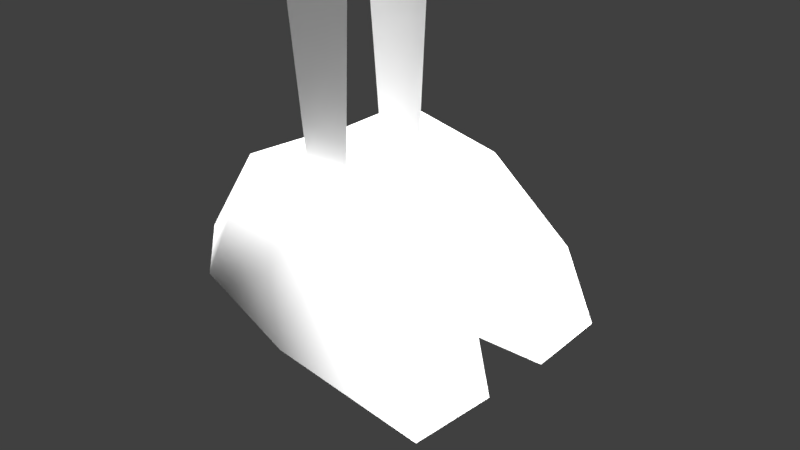 # Source: MSONIC.blend  (saved by Blender 2.79.0; exported with 4.5.12 LTS)
import bpy
from mathutils import Matrix  # noqa: F401  (used for matrix-valued properties, if any)

bpy.ops.wm.read_factory_settings(use_empty=True)
scene = bpy.context.scene
scene.name = 'Scene'

# ---- collections
col_collection_1 = bpy.data.collections.new('Collection 1'); scene.collection.children.link(col_collection_1)

# ---- materials (node trees are filled in below, after node groups)
mat_cd_gray = bpy.data.materials.new('CD_Gray')
mat_cd_gray.alpha_threshold = 0.0
mat_cd_gray.use_transparent_shadow = False
mat_cd_gray.roughness = 0.5
mat_cd_blue = bpy.data.materials.new('CD_Blue')
mat_cd_blue.alpha_threshold = 0.0
mat_cd_blue.use_transparent_shadow = False
mat_cd_blue.roughness = 0.5
mat_cd_black = bpy.data.materials.new('CD_Black')
mat_cd_black.alpha_threshold = 0.0
mat_cd_black.use_transparent_shadow = False
mat_cd_black.roughness = 0.5
mat_cd_yellow = bpy.data.materials.new('CD_Yellow')
mat_cd_yellow.alpha_threshold = 0.0
mat_cd_yellow.use_transparent_shadow = False
mat_cd_yellow.roughness = 0.5
mat_reye = bpy.data.materials.new('Reye')
mat_reye.alpha_threshold = 0.0
mat_reye.use_transparent_shadow = False
mat_reye.roughness = 0.5
mat_rside = bpy.data.materials.new('Rside')
mat_rside.alpha_threshold = 0.0
mat_rside.use_transparent_shadow = False
mat_rside.roughness = 0.5
mat_leye = bpy.data.materials.new('Leye')
mat_leye.alpha_threshold = 0.0
mat_leye.use_transparent_shadow = False
mat_leye.roughness = 0.5
mat_lside = bpy.data.materials.new('Lside')
mat_lside.alpha_threshold = 0.0
mat_lside.use_transparent_shadow = False
mat_lside.roughness = 0.5
mat_cd_red = bpy.data.materials.new('CD_Red')
mat_cd_red.alpha_threshold = 0.0
mat_cd_red.use_transparent_shadow = False
mat_cd_red.roughness = 0.5
mat_flame3 = bpy.data.materials.new('FLAME3')
mat_flame3.alpha_threshold = 0.0
mat_flame3.use_transparent_shadow = False
mat_flame3.roughness = 0.5
mat_flame = bpy.data.materials.new('FLAME')
mat_flame.alpha_threshold = 0.0
mat_flame.use_transparent_shadow = False
mat_flame.roughness = 0.5
mat_front = bpy.data.materials.new('FRONT')
mat_front.alpha_threshold = 0.0
mat_front.use_transparent_shadow = False
mat_front.roughness = 0.5
mat_front2 = bpy.data.materials.new('FRONT2')
mat_front2.alpha_threshold = 0.0
mat_front2.use_transparent_shadow = False
mat_front2.roughness = 0.5
mat_texture_player00_png = bpy.data.materials.new('Texture_player00.png')
mat_texture_player00_png.alpha_threshold = 0.0
mat_texture_player00_png.use_transparent_shadow = False
mat_texture_player00_png.diffuse_color = (0.64, 0.64, 0.64, 1.0)
mat_texture_player00_png.specular_color = (0.1, 0.1, 0.1)
mat_texture_player00_png.roughness = 0.5
mat_texture_player00_png.specular_intensity = 1.0

# ---- material node trees

# ---- world
world_world = bpy.data.worlds.new('World'); scene.world = world_world
world_world.color = (0.05088, 0.05088, 0.05088)
world_world.use_sun_shadow = False
world_world.sun_shadow_jitter_overblur = 0.0
world_world.cycles.sampling_method = 'MANUAL'

# ---- cameras
cam_camera = bpy.data.cameras.new('Camera')
cam_camera.clip_end = 100.0
cam_camera.lens = 35.0
cam_camera.sensor_width = 32.0
cam_camera.sensor_height = 18.0
cam_camera.ortho_scale = 7.314
cam_camera.dof.focus_distance = 0.0
cam_camera.dof.aperture_fstop = 128.0

# ---- lights
light_lamp_001 = bpy.data.lights.new('Lamp.001', 'SUN')
light_lamp_001.transmission_factor = 0.0
light_lamp_001.cutoff_distance = 30.0
light_lamp_001.use_shadow = False
light_lamp_001.angle = 0.1993
light_lamp_001.shadow_buffer_clip_start = 1.001
light_lamp_001.shadow_soft_size = 0.1
light_lamp_001.shadow_cascade_max_distance = 1000.0
light_lamp = bpy.data.lights.new('Lamp', 'SUN')
light_lamp.transmission_factor = 0.0
light_lamp.cutoff_distance = 30.0
light_lamp.use_shadow = False
light_lamp.angle = 0.1993
light_lamp.shadow_buffer_clip_start = 1.001
light_lamp.shadow_soft_size = 0.1
light_lamp.shadow_cascade_max_distance = 1000.0

# ---- meshes
me_grp1 = bpy.data.meshes.new('Grp1')
me_grp1.from_pydata([(-1.1, 7.42, -1.6), (0.04, 7.55, -1.64), (0.04, 6.99, 1e-06), (-4.99, 7.7, -3.42), (0.04, 8.78, -2.6), (-0.6, 12.1, -1.6), (-2.25, 8.31, -1.79), (-1.1, 7.42, 1.56), (-4.99, 7.7, 3.57), (-2.25, 8.31, 1.74), (0.04, 7.55, 1.64), (0.04, 8.78, 2.6), (-2.52, 10.92, 1.87), (-0.6, 12.1, 1.6), (2.0, 7.73, 1.14), (2.25, 10.41, 1.84), (1.46, 12.07, 1.13), (-0.62, 13.08, 4e-06), (2.33, 7.6, 1e-06), (2.0, 7.73, -1.13), (1.46, 12.07, -1.13), (-2.63, 9.71, 1.83), (-2.52, 10.92, -1.87), (-2.92, 9.8, 2e-06), (-2.66, 11.44, 0.9), (-2.66, 11.44, -0.89), (-4.6, 13.52, 4e-06), (1.43, 12.9, 2.98), (0.05, 10.64, 2.6), (2.25, 10.41, -1.84), (0.05, 10.64, -2.6), (1.43, 12.92, -2.97), (2.88, 8.37, 1e-06), (2.79, 8.75, 2e-06), (2.73, 8.29, -0.25), (2.73, 8.29, 0.25), (3.93, 8.64, 2e-06), (-1.17, 7.45, 1e-06), (-2.63, 9.71, -1.83), (2.0, 8.52, 1.84), (2.76, 8.8, 2e-06), (2.94, 10.09, 2e-06), (1.93, 11.88, 3e-06), (2.0, 8.52, -1.84), (-2.57, 8.5, 1e-06)], [], [(0, 1, 2), (0, 3, 4), (3, 22, 30), (30, 22, 5), (3, 0, 6), (7, 8, 9), (10, 7, 2), (7, 10, 11), (8, 11, 28), (12, 28, 13), (14, 10, 2), (28, 15, 16), (13, 16, 17), (18, 14, 2), (19, 18, 2), (1, 19, 2), (5, 20, 31), (20, 5, 17), (30, 4, 3), (28, 12, 8), (9, 8, 21), (22, 3, 38), (21, 8, 12), (38, 3, 6), (23, 24, 25), (26, 25, 24), (1, 0, 4), (11, 8, 7), (13, 28, 27), (27, 16, 13), (16, 27, 28), (26, 17, 5), (5, 25, 26), (22, 25, 5), (13, 17, 26), (26, 24, 13), (13, 24, 12), (20, 29, 30), (31, 20, 30), (5, 31, 30), (32, 18, 19), (14, 18, 32), (35, 36, 33), (33, 36, 34), (35, 34, 36), (0, 2, 7, 37), (22, 38, 23, 25), (21, 12, 24, 23), (10, 14, 39, 11), (11, 39, 15, 28), (32, 40, 39, 14), (39, 40, 41, 15), (15, 41, 42, 16), (42, 20, 17, 16), (19, 43, 40, 32), (40, 43, 29, 41), (41, 29, 20, 42), (43, 19, 1, 4), (43, 4, 30, 29), (6, 44, 23, 38), (21, 23, 44, 9), (9, 44, 37, 7), (0, 37, 44, 6)])
me_grp1.polygons.foreach_set('use_smooth', [True] * 63)
me_grp1.polygons.foreach_set('material_index', [1, 1, 1, 1, 1, 1, 1, 1, 1, 1, 0, 1, 1, 0, 0, 0, 1, 1, 1, 1, 1, 1, 1, 1, 1, 1, 1, 1, 1, 1, 3, 1, 1, 1, 1, 1, 1, 1, 3, 1, 0, 0, 2, 2, 2, 1, 1, 1, 0, 7, 0, 6, 1, 1, 0, 4, 1, 0, 5, 1, 1, 1, 1])
_k = set([(0, 3), (3, 22), (5, 31), (6, 38), (7, 8), (8, 12), (13, 27), (16, 27), (16, 28), (17, 26), (20, 30), (20, 31), (22, 38), (24, 26), (25, 26), (27, 28), (30, 31), (33, 34), (33, 35), (33, 36), (34, 35), (34, 36), (35, 36)])
me_grp1.attributes.new('sharp_edge', 'BOOLEAN', 'EDGE').data.foreach_set('value', [ (min(e.vertices), max(e.vertices)) in _k for e in me_grp1.edges])
_uv = me_grp1.uv_layers.new(name='UVMap')
_uv.uv.foreach_set('vector', [0.4114, 0.3159, 0.4081, 0.9043, 0.4081, 0.8769, 0.4114, 0.3159, 0.4081, 0.9043, 0.4081, 0.8769, 0.3475, 0.8056, 0.4081, 0.9043, 0.4081, 0.8769, 0.4354, 0.8769, 0.4081, 0.9043, 0.4081, 0.8769, 0.4081, 0.9043, 0.4081, 0.8769, 0.4354, 0.8769, 0.4524, 0.5103, 0.4081, 0.9043, 0.4081, 0.8769, 0.4354, 0.8769, 0.4081, 0.9043, 0.4081, 0.8769, 0.4524, 0.5103, 0.4081, 0.9043, 0.4081, 0.8769, 0.4354, 0.8769, 0.4081, 0.9043, 0.4081, 0.8769, 0.4354, 0.8769, 0.4081, 0.9043, 0.4081, 0.8769, 0.4982, 0.8458, 0.4708, 0.8732, 0.4708, 0.8458, 0.4354, 0.8769, 0.4081, 0.9043, 0.4081, 0.8769, 0.4354, 0.8769, 0.4081, 0.9043, 0.4081, 0.8769, 0.4982, 0.8458, 0.4708, 0.8732, 0.4708, 0.8458, 0.4982, 0.8458, 0.4708, 0.8732, 0.4708, 0.8458, 0.4982, 0.8458, 0.4708, 0.8732, 0.4708, 0.8458, 0.4354, 0.8769, 0.4081, 0.9043, 0.4081, 0.8769, 0.4354, 0.8769, 0.4081, 0.9043, 0.4081, 0.8769, 0.4354, 0.8769, 0.4081, 0.9043, 0.4081, 0.8769, 0.4354, 0.8769, 0.4081, 0.9043, 0.4081, 0.8769, 0.4354, 0.8769, 0.4081, 0.9043, 0.4081, 0.8769, 0.4514, 0.9409, 0.4081, 0.9043, 0.4081, 0.8769, 0.4354, 0.8769, 0.4081, 0.9043, 0.4081, 0.8769, 0.4354, 0.8769, 0.4081, 0.9043, 0.4081, 0.8769, 0.4354, 0.8769, 0.4081, 0.9043, 0.4081, 0.8769, 0.4354, 0.8769, 0.4081, 0.9043, 0.4081, 0.8769, 0.4081, 0.9043, 0.4081, 0.8769, 0.4354, 0.8769, 0.4354, 0.8769, 0.4081, 0.9043, 0.4081, 0.8769, 0.4354, 0.8769, 0.4081, 0.9043, 0.4081, 0.8769, 0.4354, 0.8769, 0.4081, 0.9043, 0.4081, 0.8769, 0.4982, 0.9706, 0.4709, 0.998, 0.4709, 0.9706, 0.4354, 0.8769, 0.4081, 0.9043, 0.4081, 0.8769, 0.4354, 0.8769, 0.4081, 0.9043, 0.4081, 0.8769, 0.4514, 0.9409, 0.4081, 0.9043, 0.4081, 0.8769, 0.4354, 0.8769, 0.4081, 0.9043, 0.4081, 0.8769, 0.4354, 0.8769, 0.4081, 0.9043, 0.4081, 0.8769, 0.4354, 0.8769, 0.4081, 0.9043, 0.4081, 0.8769, 0.4354, 0.8769, 0.4081, 0.9043, 0.3423, 0.5693, 0.4982, 0.9706, 0.4709, 0.998, 0.4709, 0.9706, 0.4354, 0.8769, 0.4081, 0.9043, 0.4081, 0.8769, 0.4982, 0.8458, 0.4708, 0.8732, 0.4708, 0.8458, 0.4982, 0.8458, 0.4708, 0.8732, 0.4708, 0.8458, 0.4978, 0.9078, 0.4705, 0.9351, 0.4705, 0.9078, 0.4978, 0.9078, 0.4705, 0.9351, 0.4705, 0.9078, 0.4978, 0.9078, 0.4705, 0.9351, 0.4705, 0.9078, 0.4081, 0.8769, 0.4354, 0.8769, 0.4524, 0.5376, 0.4081, 0.9043, 0.4514, 0.9683, 0.4081, 0.9043, 0.4081, 0.8769, 0.4354, 0.8769, 0.4354, 0.9043, 0.4081, 0.9043, 0.4081, 0.8769, 0.4354, 0.8769, 0.4982, 0.8732, 0.4708, 0.8732, 0.4708, 0.8458, 0.4982, 0.8458, 0.04795, 0.02667, 0.9869, 0.01104, 0.9947, 1.01, 0.008883, 0.994, 0.4982, 0.8732, 0.4708, 0.8732, 0.4708, 0.8458, 0.4982, 0.8458, -0.009179, 0.003228, 1.0, 0.003228, 1.0, 1.002, -0.01309, 0.9823, 0.4354, 0.9043, 0.4081, 0.9043, 0.4081, 0.8769, 0.4354, 0.8769, 0.4354, 0.9043, 0.4081, 0.9043, 0.4081, 0.8769, 0.4354, 0.8769, 0.4982, 0.8732, 0.4708, 0.8732, 0.4708, 0.8458, 0.4982, 0.8458, 0.01178, -0.0124, 0.9908, -0.0124, 0.9869, 0.994, 0.007869, 0.9979, 0.4354, 0.9043, 0.4081, 0.9043, 0.4081, 0.8769, 0.4354, 0.8769, 0.4982, 0.8732, 0.4708, 0.8732, 0.4708, 0.8458, 0.4982, 0.8458, 0.01031, -0.008491, 0.9854, -0.008491, 0.9972, 0.994, -0.001412, 0.9784, 0.4354, 0.9043, 0.4081, 0.9043, 0.4081, 0.8769, 0.4354, 0.8769, 0.4354, 0.9043, 0.4081, 0.9043, 0.4081, 0.8769, 0.4354, 0.8769, 0.4354, 0.9043, 0.4081, 0.9043, 0.4081, 0.8769, 0.4524, 0.5103, 0.4114, 0.3432, 0.4081, 0.9043, 0.4081, 0.8769, 0.4354, 0.8769])
me_grp1.materials.append(mat_cd_gray)
me_grp1.materials.append(mat_cd_blue)
me_grp1.materials.append(mat_cd_black)
me_grp1.materials.append(mat_cd_yellow)
me_grp1.materials.append(mat_reye)
me_grp1.materials.append(mat_rside)
me_grp1.materials.append(mat_leye)
me_grp1.materials.append(mat_lside)
me_grp1.use_remesh_preserve_volume = False
me_grp1.use_remesh_preserve_attributes = False
me_grp1.use_mirror_vertex_groups = False
me_grp1.update()
me_grp6 = bpy.data.meshes.new('Grp6')
me_grp6.from_pydata([(-0.03, 6.795, 2.173), (0.02, 6.705, 3.723), (-0.32, 6.525, 2.163), (0.24, 6.515, 2.173), (0.2, 6.545, 3.723), (-0.14, 6.545, 3.723), (-0.41, 6.465, 3.643), (0.38, 6.465, 3.473), (0.69, 6.385, 4.323), (-0.5, 6.385, 4.583), (0.4, 6.865, 3.543), (0.72, 6.945, 4.423), (-0.39, 6.865, 3.723), (-0.47, 6.945, 4.683), (0.78, 6.155, 5.103), (-0.07, 6.155, 5.283)], [], [(3, 0, 1, 4), (0, 2, 5, 1), (2, 3, 4, 5), (6, 7, 8, 9), (7, 10, 11, 8), (10, 12, 13, 11), (12, 6, 9, 13), (12, 10, 7, 6), (14, 15, 9, 8), (14, 8, 11), (15, 14, 11, 13), (15, 13, 9)])
me_grp6.polygons.foreach_set('use_smooth', [True] * 12)
me_grp6.polygons.foreach_set('material_index', [0, 0, 0, 2, 2, 1, 2, 2, 2, 2, 2, 2])
_k = set([(0, 2), (0, 3), (1, 4), (1, 5), (2, 3), (2, 5), (3, 4), (4, 5)])
me_grp6.attributes.new('sharp_edge', 'BOOLEAN', 'EDGE').data.foreach_set('value', [ (min(e.vertices), max(e.vertices)) in _k for e in me_grp6.edges])
_uv = me_grp6.uv_layers.new(name='UVMap')
_uv.uv.foreach_set('vector', [0.4357, 0.9044, 0.4083, 0.9044, 0.4083, 0.8771, 0.4357, 0.8771, 0.4357, 0.9044, 0.4083, 0.9044, 0.4083, 0.8771, 0.4357, 0.8771, 0.4357, 0.9044, 0.4083, 0.9044, 0.4083, 0.8771, 0.4357, 0.8771, 0.4982, 0.8734, 0.4708, 0.8734, 0.4708, 0.8461, 0.4982, 0.8461, 0.4982, 0.8734, 0.4708, 0.8734, 0.4708, 0.8461, 0.4982, 0.8461, 0.4985, 0.9985, 0.4712, 0.9985, 0.4712, 0.9712, 0.4985, 0.9712, 0.4982, 0.8734, 0.4708, 0.8734, 0.4708, 0.8461, 0.4982, 0.8461, 0.4982, 0.8734, 0.4708, 0.8734, 0.4708, 0.8461, 0.4982, 0.8461, 0.4982, 0.8734, 0.4708, 0.8734, 0.4708, 0.8461, 0.4982, 0.8461, 0.4708, 0.8734, 0.4708, 0.8461, 0.4982, 0.8461, 0.4982, 0.8734, 0.4708, 0.8734, 0.4708, 0.8461, 0.4982, 0.8461, 0.4708, 0.8734, 0.4708, 0.8461, 0.4982, 0.8461])
me_grp6.materials.append(mat_cd_blue)
me_grp6.materials.append(mat_cd_yellow)
me_grp6.materials.append(mat_cd_gray)
me_grp6.use_remesh_preserve_volume = False
me_grp6.use_remesh_preserve_attributes = False
me_grp6.use_mirror_vertex_groups = False
me_grp6.update()
me_grp5 = bpy.data.meshes.new('Grp5')
me_grp5.from_pydata([(-0.01, 3.342, -0.7854), (-0.01, 3.342, -0.3754), (0.2, 3.342, -0.5754), (0.0, 4.772, -0.7854), (0.2, 4.772, -0.5754), (0.0, 4.772, -0.3754)], [], [(0, 1, 5, 3), (2, 0, 3, 4), (5, 1, 2, 4)])
me_grp5.polygons.foreach_set('use_smooth', [True] * 3)
_k = set([(0, 1), (0, 2), (0, 3), (1, 2), (1, 5), (3, 4), (3, 5), (4, 5)])
me_grp5.attributes.new('sharp_edge', 'BOOLEAN', 'EDGE').data.foreach_set('value', [ (min(e.vertices), max(e.vertices)) in _k for e in me_grp5.edges])
_uv = me_grp5.uv_layers.new(name='UVMap')
_uv.uv.foreach_set('vector', [0.4981, 0.8731, 0.4708, 0.8731, 0.4708, 0.8458, 0.4981, 0.8458, 0.4981, 0.8731, 0.4708, 0.8731, 0.4708, 0.8458, 0.4981, 0.8458, 0.4981, 0.8731, 0.4708, 0.8731, 0.4708, 0.8458, 0.4981, 0.8458])
me_grp5.materials.append(mat_cd_gray)
me_grp5.use_remesh_preserve_volume = False
me_grp5.use_remesh_preserve_attributes = False
me_grp5.use_mirror_vertex_groups = False
me_grp5.update()
me_grp9 = bpy.data.meshes.new('Grp9')
me_grp9.from_pydata([(0.0, 4.772, 0.8026), (-0.01, 3.342, 0.4026), (-0.01, 3.342, 0.8026), (0.2, 4.772, 0.5926), (0.2, 3.342, 0.5926), (0.0, 4.772, 0.4026)], [], [(0, 5, 1, 2), (3, 0, 2, 4), (5, 3, 4, 1)])
me_grp9.polygons.foreach_set('use_smooth', [True] * 3)
_k = set([(0, 2), (0, 3), (0, 5), (1, 2), (1, 4), (1, 5), (2, 4), (3, 5)])
me_grp9.attributes.new('sharp_edge', 'BOOLEAN', 'EDGE').data.foreach_set('value', [ (min(e.vertices), max(e.vertices)) in _k for e in me_grp9.edges])
_uv = me_grp9.uv_layers.new(name='UVMap')
_uv.uv.foreach_set('vector', [0.4981, 0.8731, 0.4708, 0.8731, 0.4708, 0.8458, 0.4981, 0.8458, 0.4981, 0.8731, 0.4708, 0.8731, 0.4708, 0.8458, 0.4981, 0.8458, 0.4981, 0.8731, 0.4708, 0.8731, 0.4708, 0.8458, 0.4981, 0.8458])
me_grp9.materials.append(mat_cd_gray)
me_grp9.use_remesh_preserve_volume = False
me_grp9.use_remesh_preserve_attributes = False
me_grp9.use_mirror_vertex_groups = False
me_grp9.update()
me_grp7 = bpy.data.meshes.new('Grp7')
me_grp7.from_pydata([(-0.6, 1.563, 1.283), (-0.59, 1.563, 0.06264), (-0.95, 0.002535, -0.1874), (-0.18, 3.403, 0.2226), (0.4, 3.513, 0.5926), (0.3, 1.383, 0.5926), (-0.18, 3.403, 0.9526), (-0.15, 1.383, 0.3726), (-0.15, 1.383, 0.8026), (2.07, 0.3125, 0.3226), (2.06, 0.3125, 1.263), (2.37, -0.7775, 1.463), (0.87, 1.223, 1.333), (0.88, 1.223, 0.01264), (2.38, -0.7775, 0.3226), (0.53, -0.3475, 1.833), (0.55, -0.3475, -0.2474), (-1.77, 0.1825, 1.173), (-1.77, 0.1825, 0.3726), (-0.97, 0.002535, 1.773)], [], [(17, 19, 0), (18, 1, 2), (3, 4, 5, 7), (4, 6, 8, 5), (6, 3, 7, 8), (9, 10, 11, 14), (11, 10, 12, 15), (9, 14, 16, 13), (14, 11, 15, 16), (10, 9, 13, 12), (15, 12, 0, 19), (18, 17, 0, 1), (13, 16, 2, 1), (17, 18, 2, 19), (16, 15, 19, 2), (12, 13, 1, 0)])
me_grp7.polygons.foreach_set('use_smooth', [True] * 16)
me_grp7.polygons.foreach_set('material_index', [1, 1, 0, 0, 0, 1, 1, 1, 1, 1, 1, 1, 1, 1, 1, 1])
_k = set([(2, 16), (2, 18), (3, 4), (3, 6), (3, 7), (4, 5), (4, 6), (5, 7), (5, 8), (6, 8), (7, 8), (11, 14), (11, 15), (14, 16), (15, 19), (17, 18), (17, 19)])
me_grp7.attributes.new('sharp_edge', 'BOOLEAN', 'EDGE').data.foreach_set('value', [ (min(e.vertices), max(e.vertices)) in _k for e in me_grp7.edges])
_uv = me_grp7.uv_layers.new(name='UVMap')
_uv.uv.foreach_set('vector', [0.627, 0.877, 0.6856, 0.877, 0.6856, 0.9356, 0.6856, 0.877, 0.6856, 0.9356, 0.627, 0.877, 0.4356, 0.9044, 0.4083, 0.9044, 0.4083, 0.877, 0.4356, 0.877, 0.4356, 0.9044, 0.4083, 0.9044, 0.4083, 0.877, 0.4356, 0.877, 0.4356, 0.9044, 0.4083, 0.9044, 0.4083, 0.877, 0.4356, 0.877, 0.6856, 0.9356, 0.627, 0.9356, 0.627, 0.877, 0.6856, 0.877, 0.6856, 0.877, 0.6856, 0.9356, 0.627, 0.9356, 0.627, 0.877, 0.627, 0.9356, 0.627, 0.877, 0.6856, 0.877, 0.6856, 0.9356, 0.4981, 0.9044, 0.4708, 0.9044, 0.4708, 0.877, 0.4981, 0.877, 0.4981, 0.9044, 0.4708, 0.9044, 0.4708, 0.877, 0.4981, 0.877, 0.6895, 0.877, 0.6895, 0.9356, 0.7481, 0.9356, 0.7481, 0.877, 0.627, 0.877, 0.6856, 0.877, 0.6856, 0.9356, 0.627, 0.9356, 0.6895, 0.9356, 0.6895, 0.877, 0.7481, 0.877, 0.7481, 0.9356, 0.4981, 0.9044, 0.4708, 0.9044, 0.4708, 0.877, 0.4981, 0.877, 0.627, 0.9981, 0.627, 0.9395, 0.6856, 0.9395, 0.6856, 0.9981, 0.6895, 0.9981, 0.6895, 0.9395, 0.7481, 0.9395, 0.7481, 0.9981])
me_grp7.materials.append(mat_cd_blue)
me_grp7.materials.append(mat_cd_red)
me_grp7.use_remesh_preserve_volume = False
me_grp7.use_remesh_preserve_attributes = False
me_grp7.use_mirror_vertex_groups = False
me_grp7.update()
me_grp4 = bpy.data.meshes.new('Grp4')
me_grp4.from_pydata([(-0.18, 6.535, 1.1), (0.15, 6.545, 2.32), (-0.18, 6.545, 2.31), (-0.01, 6.705, 2.31), (-0.01, 6.695, 1.1), (0.15, 6.535, 1.1)], [], [(2, 0, 5, 1), (2, 3, 4, 0), (3, 1, 5, 4)])
me_grp4.polygons.foreach_set('use_smooth', [True] * 3)
_k = set([(0, 2), (0, 4), (0, 5), (1, 2), (1, 3), (1, 5), (2, 3), (4, 5)])
me_grp4.attributes.new('sharp_edge', 'BOOLEAN', 'EDGE').data.foreach_set('value', [ (min(e.vertices), max(e.vertices)) in _k for e in me_grp4.edges])
_uv = me_grp4.uv_layers.new(name='UVMap')
_uv.uv.foreach_set('vector', [0.4982, 0.8732, 0.4709, 0.8732, 0.4709, 0.8459, 0.4982, 0.8459, 0.4982, 0.8732, 0.4709, 0.8732, 0.4709, 0.8459, 0.4982, 0.8459, 0.4982, 0.8732, 0.4709, 0.8732, 0.4709, 0.8459, 0.4982, 0.8459])
me_grp4.materials.append(mat_cd_gray)
me_grp4.use_remesh_preserve_volume = False
me_grp4.use_remesh_preserve_attributes = False
me_grp4.use_mirror_vertex_groups = False
me_grp4.update()
me_grp2 = bpy.data.meshes.new('Grp2')
me_grp2.from_pydata([(0.2, 6.555, -3.794), (0.03, 6.715, -3.794), (-0.03, 6.785, -2.234), (-0.31, 6.515, -2.244), (0.25, 6.515, -2.244), (-0.14, 6.555, -3.794), (-0.49, 6.335, -4.644), (0.7, 6.335, -4.374), (0.37, 6.475, -3.534), (-0.42, 6.475, -3.714), (0.73, 6.885, -4.504), (0.4, 6.875, -3.634), (-0.46, 6.885, -4.784), (-0.39, 6.875, -3.814), (0.78, 6.045, -5.124), (-0.07, 6.045, -5.324)], [], [(0, 1, 2, 4), (1, 5, 3, 2), (4, 3, 5, 0), (6, 7, 8, 9), (7, 10, 11, 8), (10, 12, 13, 11), (12, 6, 9, 13), (9, 8, 11, 13), (7, 6, 15, 14), (10, 7, 14), (12, 10, 14, 15), (6, 12, 15)])
me_grp2.polygons.foreach_set('use_smooth', [True] * 12)
me_grp2.polygons.foreach_set('material_index', [0, 0, 0, 1, 1, 2, 1, 1, 1, 1, 1, 1])
_k = set([(0, 1), (0, 4), (0, 5), (1, 5), (2, 3), (2, 4), (3, 4), (3, 5)])
me_grp2.attributes.new('sharp_edge', 'BOOLEAN', 'EDGE').data.foreach_set('value', [ (min(e.vertices), max(e.vertices)) in _k for e in me_grp2.edges])
_uv = me_grp2.uv_layers.new(name='UVMap')
_uv.uv.foreach_set('vector', [0.4354, 0.9043, 0.408, 0.9043, 0.408, 0.8769, 0.4354, 0.8769, 0.4354, 0.9043, 0.408, 0.9043, 0.408, 0.8769, 0.4354, 0.8769, 0.4354, 0.9043, 0.408, 0.9043, 0.408, 0.8769, 0.4354, 0.8769, 0.4982, 0.8732, 0.4709, 0.8732, 0.4709, 0.8459, 0.4982, 0.8459, 0.4982, 0.8732, 0.4709, 0.8732, 0.4709, 0.8459, 0.4982, 0.8459, 0.4985, 0.998, 0.4711, 0.998, 0.4711, 0.9707, 0.4985, 0.9707, 0.4982, 0.8732, 0.4709, 0.8732, 0.4709, 0.8459, 0.4982, 0.8459, 0.4982, 0.8732, 0.4709, 0.8732, 0.4709, 0.8459, 0.4982, 0.8459, 0.4982, 0.8732, 0.4709, 0.8732, 0.4709, 0.8459, 0.4982, 0.8459, 0.4982, 0.8732, 0.4709, 0.8732, 0.4982, 0.8459, 0.4982, 0.8732, 0.4709, 0.8732, 0.4709, 0.8459, 0.4982, 0.8459, 0.4982, 0.8732, 0.4709, 0.8732, 0.4982, 0.8459])
me_grp2.materials.append(mat_cd_blue)
me_grp2.materials.append(mat_cd_gray)
me_grp2.materials.append(mat_cd_yellow)
me_grp2.use_remesh_preserve_volume = False
me_grp2.use_remesh_preserve_attributes = False
me_grp2.use_mirror_vertex_groups = False
me_grp2.update()
me_grp0_001 = bpy.data.meshes.new('Grp0.001')
me_grp0_001.from_pydata([(-1.81, 5.05, -0.84), (-1.81, 5.05, 0.84), (-5.82, 4.785, -1e-06), (-2.28, 6.67, 0.84), (-2.28, 6.67, -0.84)], [], [(2, 0, 1), (2, 4, 0), (2, 3, 4), (2, 1, 3)])
me_grp0_001.polygons.foreach_set('use_smooth', [True] * 4)
_k = set([(0, 1), (0, 2), (0, 4), (1, 2), (1, 3), (2, 3), (2, 4), (3, 4)])
me_grp0_001.attributes.new('sharp_edge', 'BOOLEAN', 'EDGE').data.foreach_set('value', [ (min(e.vertices), max(e.vertices)) in _k for e in me_grp0_001.edges])
_uv = me_grp0_001.uv_layers.new(name='UVMap')
_uv.uv.foreach_set('vector', [1.014, 0.02421, 0.9548, 0.9917, -0.02487, 1.013, 0.003032, 0.03041, -0.01867, 0.9855, 0.9548, 0.9917, 1.014, 0.02421, 0.9455, 0.9793, -0.01867, 0.9855, 0.003032, 0.03041, -0.02487, 1.013, 0.9455, 0.9793])
me_grp0_001.materials.append(mat_flame3)
me_grp0_001.use_remesh_preserve_volume = False
me_grp0_001.use_remesh_preserve_attributes = False
me_grp0_001.use_mirror_vertex_groups = False
me_grp0_001.update()
me_grp3 = bpy.data.meshes.new('Grp3')
me_grp3.from_pydata([(-0.66, 1.583, -1.265), (-1.04, 0.03254, -1.775), (-0.9, -0.02746, 0.1746), (-0.56, 1.543, -0.04545), (-0.15, 1.383, -0.3554), (0.41, 3.523, -0.5754), (0.3, 1.383, -0.5754), (-0.17, 3.413, -0.2054), (-0.17, 3.413, -0.9354), (-0.15, 1.383, -0.7854), (2.31, -0.7275, -1.715), (2.01, 0.3525, -1.455), (2.08, 0.3225, -0.5254), (0.81, 1.253, -1.415), (0.91, 1.213, -0.1054), (0.61, -0.3675, 0.1346), (0.45, -0.3075, -1.945), (2.4, -0.7575, -0.5754), (-1.75, 0.1725, -0.3154), (-1.81, 0.1925, -1.115)], [], [(0, 1, 19), (2, 3, 18), (4, 6, 5, 7), (6, 9, 8, 5), (7, 8, 9, 4), (17, 10, 11, 12), (16, 13, 11, 10), (14, 15, 17, 12), (15, 16, 10, 17), (13, 14, 12, 11), (1, 0, 13, 16), (3, 0, 19, 18), (3, 2, 15, 14), (1, 2, 18, 19), (2, 1, 16, 15), (0, 3, 14, 13)])
me_grp3.polygons.foreach_set('use_smooth', [True] * 16)
me_grp3.polygons.foreach_set('material_index', [1, 1, 0, 0, 0, 1, 1, 1, 1, 1, 1, 1, 1, 1, 1, 1])
_k = set([(1, 16), (1, 19), (2, 15), (2, 18), (4, 6), (4, 7), (4, 9), (5, 6), (5, 7), (5, 8), (6, 9), (7, 8), (8, 9), (10, 16), (10, 17), (15, 17), (18, 19)])
me_grp3.attributes.new('sharp_edge', 'BOOLEAN', 'EDGE').data.foreach_set('value', [ (min(e.vertices), max(e.vertices)) in _k for e in me_grp3.edges])
_uv = me_grp3.uv_layers.new(name='UVMap')
_uv.uv.foreach_set('vector', [0.6856, 0.9349, 0.627, 0.8763, 0.6856, 0.8763, 0.6856, 0.8763, 0.6856, 0.9349, 0.627, 0.8763, 0.4359, 0.9043, 0.4085, 0.9043, 0.4085, 0.877, 0.4359, 0.877, 0.4359, 0.9043, 0.4085, 0.9043, 0.4085, 0.877, 0.4359, 0.877, 0.4359, 0.9043, 0.4085, 0.9043, 0.4085, 0.877, 0.4359, 0.877, 0.627, 0.8763, 0.6856, 0.8763, 0.6856, 0.9349, 0.627, 0.9349, 0.6856, 0.8763, 0.6856, 0.9349, 0.627, 0.9349, 0.627, 0.8763, 0.627, 0.9349, 0.627, 0.8763, 0.6856, 0.8763, 0.6856, 0.9349, 0.4984, 0.9043, 0.471, 0.9043, 0.471, 0.877, 0.4984, 0.877, 0.4984, 0.9043, 0.471, 0.9043, 0.471, 0.877, 0.4984, 0.877, 0.7481, 0.8763, 0.7481, 0.9349, 0.6895, 0.9349, 0.6895, 0.8763, 0.6856, 0.9349, 0.627, 0.9349, 0.627, 0.8763, 0.6856, 0.8763, 0.7481, 0.9349, 0.7481, 0.8763, 0.6895, 0.8763, 0.6895, 0.9349, 0.4984, 0.9043, 0.471, 0.9043, 0.471, 0.877, 0.4984, 0.877, 0.6856, 0.9388, 0.6856, 0.9974, 0.627, 0.9974, 0.627, 0.9388, 0.7481, 0.9388, 0.7481, 0.9974, 0.6895, 0.9974, 0.6895, 0.9388])
me_grp3.materials.append(mat_cd_blue)
me_grp3.materials.append(mat_cd_red)
me_grp3.use_remesh_preserve_volume = False
me_grp3.use_remesh_preserve_attributes = False
me_grp3.use_mirror_vertex_groups = False
me_grp3.update()
me_grp0 = bpy.data.meshes.new('Grp0')
me_grp0.from_pydata([(-0.67, 7.44, 1e-06), (-0.67, 7.0, -1.06), (-1.68, 5.44, -0.66), (-1.68, 5.17, 0.0), (-1.68, 5.44, 0.0), (-0.67, 7.0, 1.06), (-2.46, 7.26, 0.4), (-2.46, 7.26, -0.4), (-1.68, 6.83, 1e-06), (-1.68, 5.94, -0.87), (-1.68, 5.44, 0.66), (-1.69, 6.51, 0.65), (-1.68, 5.94, 0.87), (-0.67, 5.94, 1.51), (-0.67, 5.94, -1.51), (-1.68, 6.51, 1e-06), (0.55, 7.0, 1.06), (0.55, 7.44, 1e-06), (1.34, 7.0, 1e-06), (0.55, 5.94, 1.51), (1.34, 5.94, 1.06), (-0.67, 4.87, 1.06), (0.55, 4.87, 1.06), (-0.67, 4.43, 0.0), (0.55, 4.43, 0.0), (1.34, 4.88, 0.0), (-0.67, 4.87, -1.06), (0.55, 4.87, -1.06), (1.34, 5.19, -0.75), (0.55, 5.94, -1.51), (1.34, 5.94, -1.06), (0.55, 7.0, -1.06), (1.34, 6.69, -0.75), (0.99, 5.94, 0.37), (1.34, 6.69, 0.75), (0.99, 6.31, 0.37), (0.99, 5.57, 0.0), (0.99, 5.57, 0.37), (1.34, 5.19, 0.75), (0.99, 6.31, 1e-06), (0.99, 5.57, -0.37), (0.99, 6.31, -0.37), (0.99, 5.94, -0.37), (-1.69, 6.51, -0.65)], [], [(0, 1, 7), (2, 3, 4), (12, 5, 6), (7, 8, 6), (43, 9, 2), (5, 0, 6), (10, 12, 11), (7, 43, 8), (9, 43, 7), (6, 0, 7), (6, 11, 12), (12, 13, 5), (4, 3, 10), (7, 1, 9), (8, 11, 6), (1, 14, 9), (15, 8, 43), (11, 8, 15), (0, 5, 16, 17), (17, 16, 34, 18), (5, 13, 19, 16), (16, 19, 20, 34), (12, 10, 21, 13), (13, 21, 22, 19), (19, 22, 38, 20), (10, 3, 23, 21), (21, 23, 24, 22), (22, 24, 25, 38), (3, 2, 26, 23), (23, 26, 27, 24), (24, 27, 28, 25), (2, 9, 14, 26), (26, 14, 29, 27), (27, 29, 30, 28), (14, 1, 31, 29), (29, 31, 32, 30), (33, 35, 34, 20), (1, 0, 17, 31), (31, 17, 18, 32), (40, 41, 35, 37), (36, 37, 38, 25), (18, 34, 35, 39), (25, 28, 40, 36), (30, 32, 41, 42), (20, 38, 37, 33), (39, 41, 32, 18), (42, 40, 28, 30), (10, 11, 43, 2)])
me_grp0.polygons.foreach_set('use_smooth', [True] * 48)
me_grp0.polygons.foreach_set('material_index', [0, 1, 0, 0, 1, 0, 1, 0, 0, 0, 0, 0, 1, 0, 0, 0, 1, 1, 0, 0, 0, 0, 0, 0, 0, 0, 0, 0, 0, 0, 0, 0, 0, 0, 0, 0, 4, 0, 0, 3, 4, 4, 4, 4, 4, 4, 4, 2])
_k = set([(1, 7), (2, 4), (2, 10), (2, 43), (4, 10), (5, 6), (6, 7), (6, 12), (7, 9), (9, 43), (10, 11), (11, 12), (11, 15), (11, 43), (15, 43), (18, 32), (18, 34), (20, 34), (20, 38), (25, 28), (25, 38), (28, 30), (30, 32), (33, 35), (33, 37), (35, 37), (35, 39), (35, 41), (36, 37), (36, 40), (37, 40), (39, 41), (40, 41), (40, 42), (41, 42)])
me_grp0.attributes.new('sharp_edge', 'BOOLEAN', 'EDGE').data.foreach_set('value', [ (min(e.vertices), max(e.vertices)) in _k for e in me_grp0.edges])
_uv = me_grp0.uv_layers.new(name='UVMap')
_uv.uv.foreach_set('vector', [0.4355, 0.8766, 0.4081, 0.904, 0.4081, 0.8766, 0.4988, 0.9089, 0.4714, 0.9363, 0.4714, 0.9089, 0.4355, 0.8766, 0.4081, 0.904, 0.4081, 0.8766, 0.4355, 0.8766, 0.4081, 0.904, 0.4081, 0.8766, 0.4988, 0.9089, 0.4714, 0.9363, 0.4714, 0.9089, 0.4081, 0.904, 0.4081, 0.8766, 0.4355, 0.8766, 0.4988, 0.9089, 0.4714, 0.9363, 0.4714, 0.9089, 0.4355, 0.8766, 0.4081, 0.904, 0.4081, 0.8766, 0.4355, 0.8766, 0.4081, 0.904, 0.4081, 0.8766, 0.4081, 0.904, 0.4081, 0.8766, 0.4355, 0.8766, 0.4355, 0.8766, 0.4081, 0.904, 0.4081, 0.8766, 0.4355, 0.8766, 0.4081, 0.904, 0.4081, 0.8766, 0.4988, 0.9089, 0.4714, 0.9363, 0.4714, 0.9089, 0.4355, 0.8766, 0.4081, 0.904, 0.4081, 0.8766, 0.4355, 0.8766, 0.4081, 0.904, 0.4081, 0.8766, 0.4355, 0.8766, 0.4081, 0.904, 0.4081, 0.8766, 0.4988, 0.9089, 0.4714, 0.9363, 0.4714, 0.9089, 0.4988, 0.9089, 0.4714, 0.9363, 0.4714, 0.9089, 0.4355, 0.904, 0.4081, 0.904, 0.4081, 0.8766, 0.4355, 0.8766, 0.4355, 0.904, 0.4081, 0.904, 0.4081, 0.8766, 0.4355, 0.8766, 0.4355, 0.904, 0.4081, 0.904, 0.4081, 0.8766, 0.4355, 0.8766, 0.4355, 0.904, 0.4081, 0.904, 0.4081, 0.8766, 0.4355, 0.8766, 0.4355, 0.904, 0.4081, 0.904, 0.4081, 0.8766, 0.4355, 0.8766, 0.4355, 0.904, 0.4081, 0.904, 0.4081, 0.8766, 0.4355, 0.8766, 0.4355, 0.904, 0.4081, 0.904, 0.4081, 0.8766, 0.4355, 0.8766, 0.4355, 0.904, 0.4081, 0.904, 0.4081, 0.8766, 0.4355, 0.8766, 0.4355, 0.904, 0.4081, 0.904, 0.4081, 0.8766, 0.4355, 0.8766, 0.4355, 0.904, 0.4081, 0.904, 0.4081, 0.8766, 0.4355, 0.8766, 0.4355, 0.904, 0.4081, 0.904, 0.4081, 0.8766, 0.4355, 0.8766, 0.4355, 0.904, 0.4081, 0.904, 0.4081, 0.8766, 0.4355, 0.8766, 0.4355, 0.904, 0.4081, 0.904, 0.4081, 0.8766, 0.4355, 0.8766, 0.4355, 0.904, 0.4081, 0.904, 0.4081, 0.8766, 0.4355, 0.8766, 0.4355, 0.904, 0.4081, 0.904, 0.4081, 0.8766, 0.4355, 0.8766, 0.4355, 0.904, 0.4081, 0.904, 0.4081, 0.8766, 0.4355, 0.8766, 0.4355, 0.904, 0.4081, 0.904, 0.4081, 0.8766, 0.4355, 0.8766, 0.4355, 0.904, 0.4081, 0.904, 0.4081, 0.8766, 0.4355, 0.8766, 0.9902, 0.9953, 0.003108, 0.9928, 0.01049, 0.008223, 0.9951, 0.005762, 0.4355, 0.904, 0.4081, 0.904, 0.4081, 0.8766, 0.4355, 0.8766, 0.4355, 0.904, 0.4081, 0.904, 0.4081, 0.8766, 0.4355, 0.8766, 0.9878, 0.9945, 0.00505, 0.9945, 0.00505, 0.003452, 0.9837, -0.004815, 0.4045, 0.9042, 0.3771, 0.9042, 0.3771, 0.8769, 0.4045, 0.8769, 0.4045, 0.9042, 0.3771, 0.9042, 0.3771, 0.8769, 0.4045, 0.8769, 0.4045, 0.9042, 0.3771, 0.9042, 0.3771, 0.8769, 0.4045, 0.8769, 0.4045, 0.9042, 0.3771, 0.9042, 0.3771, 0.8769, 0.4045, 0.8769, 0.9902, 0.9953, 0.00803, 0.9879, 0.003108, 0.01807, 0.9926, 0.04021, 0.4045, 0.9042, 0.3771, 0.9042, 0.3771, 0.8769, 0.4045, 0.8769, 0.4045, 0.9042, 0.3771, 0.9042, 0.3771, 0.8769, 0.4045, 0.8769, 0.9968, 0.002713, 0.9968, 1.008, -0.007062, 1.003, -0.001853, -4.053e-06])
me_grp0.materials.append(mat_cd_blue)
me_grp0.materials.append(mat_cd_black)
me_grp0.materials.append(mat_flame)
me_grp0.materials.append(mat_front)
me_grp0.materials.append(mat_front2)
me_grp0.use_remesh_preserve_volume = False
me_grp0.use_remesh_preserve_attributes = False
me_grp0.use_mirror_vertex_groups = False
me_grp0.update()
me_grp8 = bpy.data.meshes.new('Grp8')
me_grp8.from_pydata([(-0.01, 6.695, -1.172), (0.15, 6.545, -2.392), (-0.01, 6.705, -2.382), (0.15, 6.535, -1.172), (-0.18, 6.535, -1.172), (-0.18, 6.545, -2.392)], [], [(0, 3, 1, 2), (3, 4, 5, 1), (4, 0, 2, 5)])
me_grp8.polygons.foreach_set('use_smooth', [True] * 3)
me_grp8.polygons.foreach_set('material_index', [1, 1, 1])
_k = set([(0, 3), (0, 4), (1, 2), (1, 3), (1, 5), (2, 5), (3, 4), (4, 5)])
me_grp8.attributes.new('sharp_edge', 'BOOLEAN', 'EDGE').data.foreach_set('value', [ (min(e.vertices), max(e.vertices)) in _k for e in me_grp8.edges])
_uv = me_grp8.uv_layers.new(name='UVMap')
_uv.uv.foreach_set('vector', [0.4985, 0.8737, 0.4711, 0.8737, 0.4711, 0.8463, 0.4985, 0.8463, 0.4985, 0.8737, 0.4711, 0.8737, 0.4711, 0.8463, 0.4985, 0.8463, 0.4985, 0.8737, 0.4711, 0.8737, 0.4711, 0.8463, 0.4985, 0.8463])
me_grp8.materials.append(mat_texture_player00_png)
me_grp8.materials.append(mat_cd_gray)
me_grp8.use_remesh_preserve_volume = False
me_grp8.use_remesh_preserve_attributes = False
me_grp8.use_mirror_vertex_groups = False
me_grp8.update()

# ---- objects
ob_lamp_001 = bpy.data.objects.new('Lamp.001', light_lamp_001)
ob_grp1 = bpy.data.objects.new('Grp1', me_grp1)
ob_grp6 = bpy.data.objects.new('Grp6', me_grp6)
ob_grp5 = bpy.data.objects.new('Grp5', me_grp5)
ob_grp9 = bpy.data.objects.new('Grp9', me_grp9)
ob_grp7 = bpy.data.objects.new('Grp7', me_grp7)
ob_grp4 = bpy.data.objects.new('Grp4', me_grp4)
ob_grp2 = bpy.data.objects.new('Grp2', me_grp2)
ob_grp0_001 = bpy.data.objects.new('Grp0.001', me_grp0_001)
ob_grp3 = bpy.data.objects.new('Grp3', me_grp3)
ob_grp0 = bpy.data.objects.new('Grp0', me_grp0)
ob_grp8 = bpy.data.objects.new('Grp8', me_grp8)
ob_lamp = bpy.data.objects.new('Lamp', light_lamp)
ob_camera = bpy.data.objects.new('Camera', cam_camera)

# ---- transforms, parenting, visibility, modifiers, constraints
ob_lamp_001.location = (-15.51, 28.06, -9.456)
ob_lamp_001.rotation_euler = (2.246, -0.7926, 3.032)
ob_lamp_001.lock_rotations_4d = False
ob_lamp_001.empty_display_type = 'ARROWS'
ob_lamp_001.color = (0.0, 0.0, 0.0, 0.0)
ob_lamp_001.lineart.crease_threshold = 0.0
ob_grp1.location = (-0.005898, 0.05109, 6.034)
ob_grp1.rotation_euler = (1.571, 3.142, 1.571)
ob_grp1.lineart.crease_threshold = 0.0
ob_grp6.location = (-0.005898, 0.05109, 6.034)
ob_grp6.rotation_euler = (1.571, 3.142, 1.571)
ob_grp6.lineart.crease_threshold = 0.0
ob_grp5.location = (-0.005898, 0.05109, 6.034)
ob_grp5.rotation_euler = (1.571, 3.142, 1.571)
ob_grp5.lineart.crease_threshold = 0.0
ob_grp9.location = (-0.005898, 0.05109, 6.034)
ob_grp9.rotation_euler = (1.571, 3.142, 1.571)
ob_grp9.lineart.crease_threshold = 0.0
ob_grp7.location = (-0.005898, 0.05109, 6.034)
ob_grp7.rotation_euler = (1.571, 3.142, 1.571)
ob_grp7.lineart.crease_threshold = 0.0
ob_grp4.location = (-0.005898, 0.05109, 6.034)
ob_grp4.rotation_euler = (1.571, 3.142, 1.571)
ob_grp4.lineart.crease_threshold = 0.0
ob_grp2.location = (-0.005898, 0.05109, 6.034)
ob_grp2.rotation_euler = (1.571, 3.142, 1.571)
ob_grp2.lineart.crease_threshold = 0.0
ob_grp0_001.location = (-0.005898, 0.05109, 6.034)
ob_grp0_001.rotation_euler = (1.571, 3.142, 1.571)
ob_grp0_001.lineart.crease_threshold = 0.0
ob_grp3.location = (-0.005898, 0.05109, 6.034)
ob_grp3.rotation_euler = (1.571, 3.142, 1.571)
ob_grp3.lineart.crease_threshold = 0.0
ob_grp0.location = (-0.005898, 0.05109, 6.034)
ob_grp0.rotation_euler = (1.571, 3.142, 1.571)
ob_grp0.lineart.crease_threshold = 0.0
ob_grp8.location = (-0.005898, 0.05109, 6.034)
ob_grp8.rotation_euler = (1.571, 3.142, 1.571)
ob_grp8.lineart.crease_threshold = 0.0
ob_lamp.location = (-4.698, -18.41, -2.593)
ob_lamp.rotation_euler = (3.792, -0.05522, 2.846)
ob_lamp.lock_rotations_4d = False
ob_lamp.empty_display_type = 'ARROWS'
ob_lamp.color = (0.0, 0.0, 0.0, 0.0)
ob_lamp.lineart.crease_threshold = 0.0
ob_camera.location = (6.502, -7.43, 0.69)
ob_camera.rotation_euler = (4.251, -5.997e-08, 3.897)
ob_camera.lock_rotations_4d = False
ob_camera.empty_display_type = 'ARROWS'
ob_camera.color = (0.0, 0.0, 0.0, 0.0)
ob_camera.display_type = 'WIRE'
ob_camera.lineart.crease_threshold = 0.0

# ---- collection membership
col_collection_1.objects.link(ob_lamp_001)
col_collection_1.objects.link(ob_grp1)
col_collection_1.objects.link(ob_grp6)
col_collection_1.objects.link(ob_grp5)
col_collection_1.objects.link(ob_grp9)
col_collection_1.objects.link(ob_grp7)
col_collection_1.objects.link(ob_grp4)
col_collection_1.objects.link(ob_grp2)
col_collection_1.objects.link(ob_grp0_001)
col_collection_1.objects.link(ob_grp3)
col_collection_1.objects.link(ob_grp0)
col_collection_1.objects.link(ob_grp8)
col_collection_1.objects.link(ob_lamp)
col_collection_1.objects.link(ob_camera)

# ---- scene / render settings (as saved in the file)
scene.camera = ob_camera
scene.frame_start = 1; scene.frame_end = 250; scene.frame_set(1)
scene.render.engine = 'BLENDER_EEVEE_NEXT'
scene.render.resolution_percentage = 50
scene.render.dither_intensity = 0.0
scene.cycles.use_denoising = False
scene.cycles.samples = 128
scene.cycles.sampling_pattern = 'TABULATED_SOBOL'
scene.cycles.use_adaptive_sampling = False
scene.cycles.use_light_tree = False
scene.cycles.blur_glossy = 0.0
scene.cycles.sample_clamp_indirect = 0.0
scene.view_settings.view_transform = 'Standard'
bpy.context.view_layer.update()
